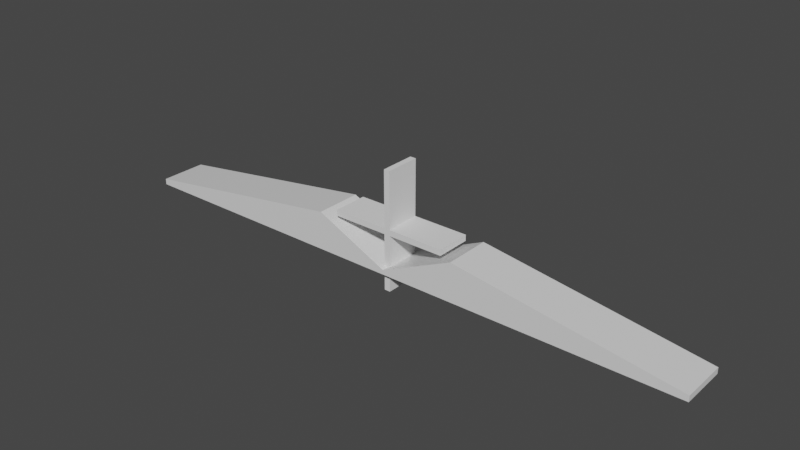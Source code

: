 # Source: p19.blend  (saved by Blender 3.0.42; exported with 4.5.12 LTS)
import bpy
from mathutils import Matrix  # noqa: F401  (used for matrix-valued properties, if any)

bpy.ops.wm.read_factory_settings(use_empty=True)
scene = bpy.context.scene
scene.name = 'Scene'

# ---- collections
col_collection = bpy.data.collections.new('Collection'); scene.collection.children.link(col_collection)

# ---- materials (node trees are filled in below, after node groups)
mat_material = bpy.data.materials.new('Material')
mat_material.alpha_threshold = 0.0
mat_material.use_transparent_shadow = False
mat_material.line_color = (0.0, 0.0, 0.0, 1.0)

# ---- material node trees
mat_material.use_nodes = True; mat_material.node_tree.nodes.clear()
_N = mat_material.node_tree.nodes; _L = mat_material.node_tree.links
n0 = _N.new('ShaderNodeOutputMaterial'); n0.name = 'Material Output'; n0.location = (300, 300)
n1 = _N.new('ShaderNodeBsdfPrincipled'); n1.name = 'Principled BSDF'; n1.location = (10, 300)
n1.distribution = 'GGX'
n1.subsurface_method = 'RANDOM_WALK_SKIN'
n1.inputs[2].default_value = 0.4
n1.inputs[3].default_value = 1.45
n1.inputs[27].default_value = (0.0, 0.0, 0.0, 1.0)
n1.inputs[28].default_value = 1.0
_L.new(n1.outputs[0], n0.inputs[0])
n0.is_active_output = True

# ---- world
world_world = bpy.data.worlds.new('World'); scene.world = world_world
world_world.use_nodes = True; world_world.node_tree.nodes.clear()
_N = world_world.node_tree.nodes; _L = world_world.node_tree.links
n0 = _N.new('ShaderNodeOutputWorld'); n0.name = 'World Output'; n0.location = (300, 300)
n1 = _N.new('ShaderNodeBackground'); n1.name = 'Background'; n1.location = (10, 300)
n1.inputs[0].default_value = (0.05088, 0.05088, 0.05088, 1.0)
_L.new(n1.outputs[0], n0.inputs[0])
n0.is_active_output = True
world_world.color = (0.05088, 0.05088, 0.05088)
world_world.use_sun_shadow = False
world_world.sun_shadow_jitter_overblur = 0.0

# ---- meshes
me_cube = bpy.data.meshes.new('Cube')
me_cube.from_pydata([(1.0, 1.0, 1.0), (1.0, 1.0, -1.0), (1.0, -1.0, 1.0), (1.0, -1.0, -1.0), (-1.0, 1.0, 1.0), (-1.0, 1.0, -1.0), (-1.0, -1.0, 1.0), (-1.0, -1.0, -1.0), (0.0, -1.0, 0.5), (1.0, 0.0, 1.0), (-1.0, 0.0, 1.0), (0.0, 1.0, 0.5), (0.0, 0.0, 0.5), (-0.25, -1.0, 12.0), (1.0, -0.5, 1.0), (-1.0, 0.5, 1.0), (0.25, 1.0, 12.0), (0.25, -1.0, 12.0), (1.0, 0.5, 1.0), (-1.0, -0.5, 1.0), (-0.25, 1.0, 12.0), (0.0, -0.5, 0.5), (0.0, 0.5, 0.5), (0.25, 0.0, 12.0), (-0.25, 0.0, 12.0), (-0.25, 0.5, 12.0), (0.25, 0.5, 12.0), (0.25, -0.5, 12.0), (-0.25, -0.5, 12.0)], [], [(28, 19, 6, 13), (3, 2, 17, 8, 13, 6, 7), (7, 6, 19, 10, 15, 4, 5), (5, 1, 3, 7), (1, 0, 18, 9, 14, 2, 3), (5, 4, 20, 11, 16, 0, 1), (27, 21, 8, 17), (26, 22, 12, 23), (25, 15, 10, 24), (22, 25, 24, 12), (11, 20, 25, 22), (20, 4, 15, 25), (18, 26, 23, 9), (0, 16, 26, 18), (16, 11, 22, 26), (14, 27, 17, 2), (9, 23, 27, 14), (23, 12, 21, 27), (21, 28, 13, 8), (12, 24, 28, 21), (24, 10, 19, 28)])
_uv = me_cube.uv_layers.new(name='UVMap')
_uv.uv.foreach_set('vector', [0.8125, 0.6875, 0.875, 0.6875, 0.875, 0.75, 0.8125, 0.75, 0.375, 0.75, 0.625, 0.75, 0.625, 0.8125, 0.625, 0.875, 0.625, 0.9375, 0.625, 1.0, 0.375, 1.0, 0.375, 0.0, 0.625, 0.0, 0.625, 0.0625, 0.625, 0.125, 0.625, 0.1875, 0.625, 0.25, 0.375, 0.25, 0.125, 0.5, 0.375, 0.5, 0.375, 0.75, 0.125, 0.75, 0.375, 0.5, 0.625, 0.5, 0.625, 0.5625, 0.625, 0.625, 0.625, 0.6875, 0.625, 0.75, 0.375, 0.75, 0.375, 0.25, 0.625, 0.25, 0.625, 0.3125, 0.625, 0.375, 0.625, 0.4375, 0.625, 0.5, 0.375, 0.5, 0.6875, 0.6875, 0.75, 0.6875, 0.75, 0.75, 0.6875, 0.75, 0.6875, 0.5625, 0.75, 0.5625, 0.75, 0.625, 0.6875, 0.625, 0.8125, 0.5625, 0.875, 0.5625, 0.875, 0.625, 0.8125, 0.625, 0.75, 0.5625, 0.8125, 0.5625, 0.8125, 0.625, 0.75, 0.625, 0.75, 0.5, 0.8125, 0.5, 0.8125, 0.5625, 0.75, 0.5625, 0.8125, 0.5, 0.875, 0.5, 0.875, 0.5625, 0.8125, 0.5625, 0.625, 0.5625, 0.6875, 0.5625, 0.6875, 0.625, 0.625, 0.625, 0.625, 0.5, 0.6875, 0.5, 0.6875, 0.5625, 0.625, 0.5625, 0.6875, 0.5, 0.75, 0.5, 0.75, 0.5625, 0.6875, 0.5625, 0.625, 0.6875, 0.6875, 0.6875, 0.6875, 0.75, 0.625, 0.75, 0.625, 0.625, 0.6875, 0.625, 0.6875, 0.6875, 0.625, 0.6875, 0.6875, 0.625, 0.75, 0.625, 0.75, 0.6875, 0.6875, 0.6875, 0.75, 0.6875, 0.8125, 0.6875, 0.8125, 0.75, 0.75, 0.75, 0.75, 0.625, 0.8125, 0.625, 0.8125, 0.6875, 0.75, 0.6875, 0.8125, 0.625, 0.875, 0.625, 0.875, 0.6875, 0.8125, 0.6875])
me_cube.materials.append(mat_material)
me_cube.use_remesh_preserve_volume = False
me_cube.use_remesh_preserve_attributes = False
me_cube.use_mirror_vertex_groups = False
me_cube.update()
me_cube_001 = bpy.data.meshes.new('Cube.001')
me_cube_001.from_pydata([(-1.0, -1.0, -1.0), (-0.05, -1.0, 20.0), (-1.0, -1.0, 1.0), (0.05, -1.0, 20.0), (-1.0, 1.0, -1.0), (-0.05, 1.0, 20.0), (-1.0, 1.0, 1.0), (0.05, 1.0, 20.0), (1.0, -1.0, -1.0), (-0.05, -1.0, -20.0), (1.0, -1.0, 1.0), (0.05, -1.0, -20.0), (1.0, 1.0, -1.0), (-0.05, 1.0, -20.0), (1.0, 1.0, 1.0), (0.05, 1.0, -20.0), (-0.05, 1.0, -1.0), (0.05, 1.0, -1.0), (-0.05, -1.0, -1.0), (0.05, -1.0, -1.0), (0.05, 1.0, 1.0), (-0.05, 1.0, 1.0), (-0.05, -1.0, 1.0), (0.05, -1.0, 1.0), (-0.05, 1.0, -0.05), (-0.05, -1.0, 0.05), (0.05, 1.0, 0.05), (0.05, -1.0, -0.05)], [], [(0, 2, 6, 4), (14, 12, 17, 26, 20), (4, 6, 21, 24, 16), (21, 20, 26, 24), (17, 16, 24, 26), (12, 14, 10, 8), (25, 22, 2, 0, 18), (27, 19, 8, 10, 23), (27, 23, 22, 25), (25, 18, 19, 27), (12, 8, 19, 17), (18, 0, 4, 16), (6, 2, 22, 21), (23, 10, 14, 20), (1, 3, 7, 5), (17, 15, 13, 16), (21, 5, 7, 20), (13, 15, 11, 9), (23, 3, 1, 22), (18, 9, 11, 19), (13, 9, 18, 16), (22, 1, 5, 21), (20, 7, 3, 23), (19, 11, 15, 17)])
_uv = me_cube_001.uv_layers.new(name='UVMap')
_uv.uv.foreach_set('vector', [0.375, 0.0, 0.625, 0.0, 0.625, 0.25, 0.375, 0.25, 0.625, 0.5, 0.375, 0.5, 0.375, 0.3812, 0.5063, 0.3812, 0.625, 0.3812, 0.375, 0.25, 0.625, 0.25, 0.625, 0.3687, 0.4938, 0.3687, 0.375, 0.3688, 0.625, 0.3687, 0.625, 0.3812, 0.5063, 0.3812, 0.4938, 0.3687, 0.375, 0.3812, 0.375, 0.3688, 0.4938, 0.3687, 0.5063, 0.3812, 0.375, 0.5, 0.625, 0.5, 0.625, 0.75, 0.375, 0.75, 0.5063, 0.8812, 0.625, 0.8813, 0.625, 1.0, 0.375, 1.0, 0.375, 0.8812, 0.4938, 0.8687, 0.375, 0.8687, 0.375, 0.75, 0.625, 0.75, 0.625, 0.8687, 0.4938, 0.8687, 0.625, 0.8687, 0.625, 0.8813, 0.5063, 0.8812, 0.5063, 0.8812, 0.375, 0.8812, 0.375, 0.8687, 0.4938, 0.8687, 0.375, 0.5, 0.375, 0.75, 0.2562, 0.75, 0.2562, 0.5, 0.2438, 0.75, 0.125, 0.75, 0.125, 0.5, 0.2437, 0.5, 0.875, 0.5, 0.875, 0.75, 0.7562, 0.75, 0.7562, 0.5, 0.7438, 0.75, 0.625, 0.75, 0.625, 0.5, 0.7437, 0.5, 0.375, 0.0, 0.375, 0.0, 0.375, 0.25, 0.375, 0.25, 0.625, 0.3812, 0.625, 0.5, 0.375, 0.5, 0.375, 0.3812, 0.375, 0.3688, 0.375, 0.25, 0.625, 0.25, 0.625, 0.3687, 0.375, 0.5, 0.375, 0.5, 0.375, 0.75, 0.375, 0.75, 0.625, 0.8813, 0.625, 1.0, 0.375, 1.0, 0.375, 0.8812, 0.375, 0.8687, 0.375, 0.75, 0.625, 0.75, 0.625, 0.8687, 0.125, 0.5, 0.125, 0.75, 0.125, 0.75, 0.125, 0.5, 0.125, 0.75, 0.125, 0.75, 0.125, 0.5, 0.125, 0.5, 0.625, 0.5, 0.625, 0.5, 0.625, 0.75, 0.625, 0.75, 0.625, 0.75, 0.625, 0.75, 0.625, 0.5, 0.625, 0.5])
me_cube_001.use_remesh_fix_poles = True
me_cube_001.use_remesh_preserve_attributes = False
me_cube_001.update()

# ---- objects
ob_cube = bpy.data.objects.new('Cube', me_cube)
ob_cube_001 = bpy.data.objects.new('Cube.001', me_cube_001)

# ---- transforms, parenting, visibility, modifiers, constraints
ob_cube.location = (0.0, 0.0, 0.0)
ob_cube.scale = (50.0, 4.0, 0.5)
ob_cube.lock_rotations_4d = False
ob_cube.empty_display_type = 'ARROWS'
ob_cube.lineart.crease_threshold = 0.0
ob_cube_001.location = (0.0, 0.0, 6.26)
ob_cube_001.scale = (10.0, 3.0, 0.5)

# ---- collection membership
col_collection.objects.link(ob_cube)
col_collection.objects.link(ob_cube_001)

# ---- scene / render settings (as saved in the file)
scene.frame_start = 1; scene.frame_end = 250; scene.frame_set(1)
scene.render.engine = 'BLENDER_EEVEE_NEXT'
scene.cycles.sampling_pattern = 'TABULATED_SOBOL'
scene.cycles.use_light_tree = False
scene.view_settings.view_transform = 'Filmic'
bpy.context.view_layer.update()

# ---- added for rendering (the .blend has no active camera and no usable light): camera, sun
cam_auto = bpy.data.cameras.new('AutoCamera')
cam_auto.lens = 50.0
cam_auto.sensor_width = 36.0
cam_auto.clip_end = 1661.01
ob_auto_camera = bpy.data.objects.new('AutoCamera', cam_auto)
scene.collection.objects.link(ob_auto_camera)
ob_auto_camera.location = (94.6446, -113.574, 81.976)
ob_auto_camera.rotation_euler = (1.09748, -7.21219e-08, 0.694738)
scene.camera = ob_auto_camera
light_auto_sun = bpy.data.lights.new('AutoSun', 'SUN')
light_auto_sun.energy = 3.0
light_auto_sun.angle = 0.0523599
ob_auto_sun = bpy.data.objects.new('AutoSun', light_auto_sun)
scene.collection.objects.link(ob_auto_sun)
ob_auto_sun.rotation_euler = (0.872665, 0.174533, 0.523599)
bpy.context.view_layer.update()

